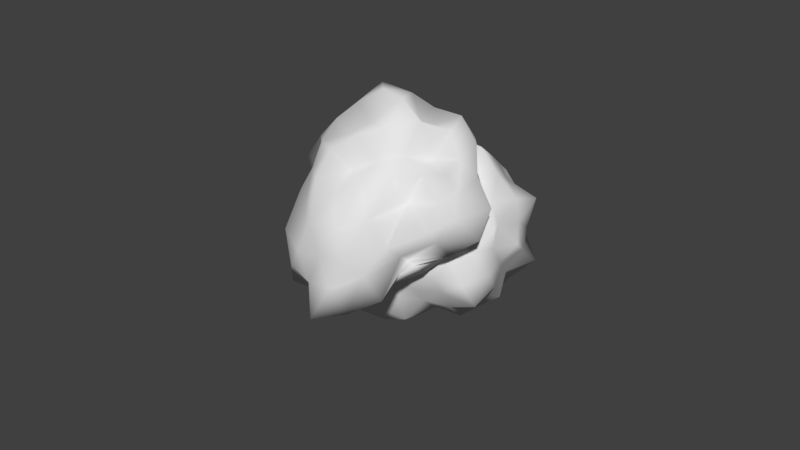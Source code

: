 # Source: ParB09.blend  (saved by Blender 2.79.0; exported with 4.5.12 LTS)
import bpy
from mathutils import Matrix  # noqa: F401  (used for matrix-valued properties, if any)

bpy.ops.wm.read_factory_settings(use_empty=True)
scene = bpy.context.scene
scene.name = 'Scene'

# ---- collections
col_collection_1 = bpy.data.collections.new('Collection 1'); scene.collection.children.link(col_collection_1)

# ---- world
world_world = bpy.data.worlds.new('World'); scene.world = world_world
world_world.color = (0.05088, 0.05088, 0.05088)
world_world.use_sun_shadow = False
world_world.sun_shadow_jitter_overblur = 0.0
world_world.cycles.sampling_method = 'MANUAL'

# ---- meshes
me_icosphere_008 = bpy.data.meshes.new('Icosphere.008')
me_icosphere_008.from_pydata([(-2.67, 1.811, -20.47), (-3.572, -7.769, -4.701), (-7.825, -13.96, -10.72), (-18.98, 1.361, -5.81), (-8.681, 16.09, -4.634), (8.201, 10.31, -4.48), (0.6856, -13.65, 10.97), (-15.31, -6.939, 10.18), (-17.94, 11.55, 11.79), (0.8175, 15.84, 10.73), (9.909, 1.519, 10.6), (-3.892, 1.348, 19.1), (-5.401, -7.342, -22.0), (-1.48, -4.143, -18.0), (-6.672, -11.36, -8.963), (3.735, 1.117, -4.821), (0.87, 6.076, -10.14), (-11.42, 1.239, -16.27), (-15.19, -7.591, -11.97), (-6.662, 10.69, -12.81), (-15.36, 9.675, -5.694), (0.08029, 13.68, -4.918), (3.566, -3.008, 6.141), (10.58, 6.56, 3.531), (-5.069, -14.24, 2.872), (-2.037, -11.79, 5.614), (-21.95, -4.528, 3.067), (-13.75, -12.48, 2.172), (-13.93, 15.17, 3.108), (-20.12, 6.621, 3.108), (5.369, 14.16, 3.117), (-3.892, 17.67, 3.108), (8.017, -8.051, 12.69), (-8.858, -13.89, 13.0), (-19.34, 1.348, 12.66), (-8.189, 14.57, 11.7), (7.142, 9.389, 11.57), (-1.475, -6.141, 15.86), (4.954, 1.349, 17.42), (-11.41, -4.115, 18.15), (-10.93, 6.46, 17.18), (-0.8483, 10.72, 19.04), (-5.003, -3.237, -18.26), (-1.434, -6.709, -11.14), (-7.608, -10.82, -9.161), (-2.022, -1.71, -4.072), (5.134, 8.393, -7.918), (-7.683, 1.837, -18.84), (-17.32, -3.028, -8.97), (-4.818, 5.536, -15.53), (-11.02, 11.34, -4.141), (3.83, 12.11, -4.656), (1.562, -6.66, -0.2983), (9.203, 4.204, 7.208), (-6.427, -10.63, -3.034), (0.8888, -13.83, 7.473), (-21.65, -1.599, -1.852), (-14.9, -9.957, 6.426), (-11.47, 15.91, -0.8162), (-17.57, 8.167, 6.761), (5.55, 11.34, -0.1409), (-1.785, 15.46, 6.517), (5.184, -11.96, 12.08), (-11.25, -8.591, 10.4), (-19.79, 6.657, 12.93), (-3.777, 15.45, 11.38), (9.424, 5.615, 11.47), (-0.807, -8.812, 12.93), (0.4108, 1.348, 18.25), (-13.43, -5.581, 13.88), (-14.82, 9.29, 15.46), (-0.3263, 12.32, 13.65), (-6.661, -11.3, -16.6), (-2.547, -1.269, -18.58), (-2.277, -10.39, -7.25), (5.945, 5.634, -4.663), (-0.4696, 3.897, -15.3), (-16.29, 1.506, -11.85), (-10.6, -9.542, -10.65), (-7.22, 11.78, -7.295), (-18.36, 6.038, -6.369), (-4.006, 15.4, -5.132), (8.187, -1.51, 7.926), (9.27, 8.374, -0.3421), (-3.505, -11.54, 6.769), (-3.196, -9.771, 0.5743), (-18.88, -6.14, 7.072), (-9.546, -10.7, -3.672), (-16.12, 13.79, 7.277), (-17.23, 3.58, -0.7847), (2.925, 14.44, 6.635), (-5.861, 14.53, -0.07785), (6.718, -1.935, 11.27), (-3.98, -11.4, 10.65), (-14.53, -2.205, 9.688), (-14.04, 15.08, 13.12), (3.318, 11.44, 10.38), (-2.711, -2.286, 16.56), (10.29, 1.247, 16.22), (-7.615, -1.357, 19.31), (-7.51, 3.977, 18.85), (-2.739, 4.896, 16.24), (1.767, 5.459, 17.12), (7.101, 5.893, 15.6), (3.824, 10.38, 15.59), (-6.012, 7.872, 16.87), (-4.746, 12.45, 14.79), (-9.303, 10.08, 13.85), (-12.12, 1.348, 19.4), (-13.28, 3.672, 13.18), (-15.61, -1.455, 15.79), (-5.862, -4.715, 15.98), (-9.735, -8.149, 14.8), (-4.653, -8.969, 13.92), (1.428, -2.517, 16.39), (2.908, -7.237, 15.1), (6.573, -3.234, 15.73), (8.954, 7.958, 7.604), (7.661, 10.23, 3.256), (9.278, 14.54, 8.344), (-5.768, 14.66, 7.004), (-9.257, 17.86, 3.149), (-10.72, 14.28, 7.326), (-20.38, 4.137, 7.896), (-18.22, 1.351, 3.033), (-18.16, -1.127, 7.26), (-10.88, -12.12, 7.025), (-8.636, -12.37, 2.421), (-7.046, -16.29, 8.042), (1.056, -8.342, 9.653), (2.537, -8.655, 4.875), (5.887, -5.575, 8.801), (1.262, 17.21, 3.088), (4.163, 16.72, -1.87), (-1.225, 19.18, -2.038), (-15.84, 10.03, 3.148), (-15.09, 12.81, -1.502), (-18.44, 8.564, -1.556), (-13.43, -5.604, 2.76), (-16.55, -5.19, -4.054), (-14.28, -9.987, -4.744), (-3.755, -13.35, 4.293), (-6.537, -12.2, -2.691), (-2.593, -12.64, -2.259), (8.03, 1.301, 4.414), (6.156, -2.877, -0.7295), (7.888, 3.572, -0.981), (1.281, 10.5, -8.298), (-2.186, 7.863, -11.36), (-3.101, 11.61, -8.0), (-11.31, 10.24, -9.277), (-9.807, 6.851, -15.73), (-13.39, 5.425, -11.0), (-13.04, -2.879, -14.06), (-8.054, -2.951, -18.26), (-9.503, -6.831, -16.14), (5.313, 3.063, -9.121), (0.4161, -1.194, -11.13), (1.196, 1.173, -15.17), (-6.187, -8.999, -15.1), (-2.235, -6.091, -20.43), (-1.658, -9.224, -13.71), (8.277, -2.508, -23.77), (9.179, 7.071, -7.991), (13.43, 13.27, -14.01), (24.59, -2.059, -9.101), (14.29, -16.79, -7.925), (-2.593, -11.01, -7.771), (4.921, 12.95, 7.682), (20.92, 6.242, 6.887), (23.54, -12.25, 8.496), (4.789, -16.54, 7.437), (-4.302, -2.217, 7.309), (9.499, -2.046, 15.81), (11.01, 6.645, -25.3), (7.087, 3.446, -21.29), (12.28, 10.66, -12.25), (1.872, -1.815, -8.112), (4.737, -6.774, -13.43), (17.03, -1.937, -19.56), (20.8, 6.893, -15.27), (12.27, -11.39, -16.11), (20.97, -10.37, -8.985), (5.527, -14.38, -8.209), (2.041, 2.31, 2.85), (-4.974, -7.258, 0.2403), (10.68, 13.54, -0.4185), (7.644, 11.09, 2.323), (27.56, 3.83, -0.2243), (19.36, 11.79, -1.118), (19.54, -15.87, -0.1832), (25.73, -7.319, -0.1829), (0.2379, -14.86, -0.1736), (9.499, -18.37, -0.1832), (-2.41, 7.353, 9.395), (14.46, 13.19, 9.709), (24.95, -2.045, 9.366), (13.8, -15.27, 8.412), (-1.535, -10.09, 8.278), (7.082, 5.443, 12.57), (0.6533, -2.047, 14.13), (17.02, 3.417, 14.86), (16.53, -7.158, 13.89), (6.455, -11.41, 15.75), (10.61, 2.54, -21.55), (7.041, 6.011, -14.43), (13.22, 10.12, -12.45), (7.629, 1.012, -7.363), (0.4726, -9.09, -11.21), (13.29, -2.535, -22.13), (22.93, 2.33, -12.26), (10.43, -6.234, -18.82), (16.63, -12.04, -7.432), (1.777, -12.81, -7.947), (4.045, 5.962, -3.589), (-3.596, -4.901, 3.917), (12.03, 9.93, -6.325), (4.718, 13.13, 4.182), (27.25, 0.9009, -5.143), (20.51, 9.259, 3.135), (17.08, -16.61, -4.107), (23.18, -8.865, 3.47), (0.05712, -12.03, -3.432), (7.392, -16.15, 3.226), (0.4227, 11.26, 8.787), (16.85, 7.893, 7.112), (25.39, -7.354, 9.641), (9.384, -16.15, 8.085), (-3.817, -6.313, 8.181), (6.414, 8.114, 9.643), (5.196, -2.046, 14.96), (19.04, 4.883, 10.59), (20.43, -9.988, 12.16), (5.933, -13.02, 10.36), (12.27, 10.6, -19.89), (8.154, 0.5713, -21.87), (7.884, 9.694, -10.54), (-0.3384, -6.331, -7.954), (6.077, -4.595, -18.59), (21.9, -2.204, -15.14), (16.21, 8.844, -13.94), (12.83, -12.48, -10.59), (23.97, -6.736, -9.66), (9.613, -16.1, -8.423), (-2.58, 0.8126, 4.636), (-3.663, -9.072, -3.633), (9.112, 10.84, 3.478), (8.803, 9.073, -2.717), (24.49, 5.442, 3.781), (15.15, 9.999, -6.963), (21.73, -14.49, 3.986), (22.83, -4.278, -4.076), (2.682, -15.14, 3.344), (11.47, -15.23, -3.369), (-1.111, 1.237, 7.982), (9.587, 10.71, 7.361), (20.13, 1.507, 6.397), (19.65, -15.78, 9.828), (2.289, -12.14, 7.089), (8.318, 1.588, 13.27), (-4.687, -1.945, 12.93), (13.22, 0.6588, 16.02), (13.12, -4.675, 15.56), (8.346, -5.593, 12.95), (3.84, -6.157, 13.83), (-1.494, -6.591, 12.31), (1.783, -11.07, 12.3), (11.62, -8.57, 13.58), (10.35, -13.15, 11.49), (14.91, -10.78, 10.55), (17.72, -2.046, 16.11), (18.88, -4.37, 9.89), (21.22, 0.7576, 12.5), (11.47, 4.017, 12.69), (15.34, 7.451, 11.51), (10.26, 8.271, 10.63), (4.179, 1.819, 13.1), (2.699, 6.539, 11.81), (-0.9662, 2.536, 12.43), (-3.347, -8.656, 4.313), (-2.054, -10.93, -0.03495), (-3.671, -15.23, 5.053), (11.37, -15.35, 3.713), (14.86, -18.56, -0.1423), (16.32, -14.98, 4.035), (25.99, -4.835, 4.605), (23.82, -2.048, -0.2578), (23.77, 0.4288, 3.969), (16.48, 11.42, 3.734), (14.24, 11.68, -0.87), (12.65, 15.59, 4.751), (4.551, 7.644, 6.362), (3.07, 7.957, 1.584), (-0.2801, 4.877, 5.51), (4.345, -17.91, -0.2027), (1.444, -17.42, -5.161), (6.832, -19.88, -5.329), (21.45, -10.73, -0.1429), (20.7, -13.51, -4.793), (24.05, -9.262, -4.847), (19.04, 4.906, -0.5314), (22.15, 4.492, -7.345), (19.89, 9.29, -8.035), (9.362, 12.65, 1.002), (12.14, 11.5, -5.982), (8.2, 11.94, -5.55), (-2.423, -1.999, 1.123), (-0.5494, 2.179, -4.02), (-2.281, -4.27, -4.272), (4.326, -11.19, -11.59), (7.793, -8.561, -14.65), (8.708, -12.3, -11.29), (16.92, -10.93, -12.57), (15.41, -7.549, -19.02), (19.0, -6.123, -14.29), (18.65, 2.181, -17.35), (13.66, 2.253, -21.55), (15.11, 6.133, -19.43), (0.2942, -3.761, -12.41), (5.191, 0.4962, -14.42), (4.411, -1.871, -18.46), (11.79, 8.301, -18.39), (7.842, 5.393, -23.72), (7.265, 8.526, -17.0)], [], [(0, 73, 42), (1, 43, 45), (0, 42, 47), (0, 47, 49), (0, 49, 76), (1, 45, 52), (2, 44, 54), (3, 48, 56), (4, 50, 58), (5, 51, 60), (1, 52, 85), (2, 54, 87), (3, 56, 89), (4, 58, 91), (5, 60, 83), (6, 62, 67), (7, 63, 69), (8, 64, 70), (9, 65, 71), (10, 66, 98), (38, 102, 68), (38, 103, 102), (36, 96, 104), (41, 105, 101), (41, 106, 105), (35, 95, 107), (40, 108, 100), (40, 109, 108), (34, 94, 110), (39, 111, 99), (39, 112, 111), (33, 93, 113), (37, 114, 97), (37, 115, 114), (32, 92, 116), (23, 117, 53), (23, 118, 117), (30, 90, 119), (31, 120, 61), (31, 121, 120), (28, 88, 122), (29, 123, 59), (29, 124, 123), (26, 86, 125), (27, 126, 57), (27, 127, 126), (24, 84, 128), (25, 129, 55), (25, 130, 129), (22, 82, 131), (30, 132, 90), (30, 133, 132), (21, 81, 134), (28, 135, 88), (28, 136, 135), (20, 80, 137), (26, 138, 86), (26, 139, 138), (18, 78, 140), (24, 141, 84), (24, 142, 141), (14, 74, 143), (22, 144, 82), (22, 145, 144), (15, 75, 146), (16, 147, 46), (16, 148, 147), (19, 79, 149), (19, 150, 79), (19, 151, 150), (17, 77, 152), (17, 153, 77), (17, 154, 153), (12, 72, 155), (15, 156, 75), (15, 157, 156), (13, 73, 158), (12, 159, 72), (12, 160, 159), (13, 43, 161), (161, 74, 14), (161, 43, 74), (43, 1, 74), (159, 161, 14), (159, 160, 161), (160, 13, 161), (72, 44, 2), (72, 159, 44), (159, 14, 44), (158, 76, 16), (158, 73, 76), (73, 0, 76), (156, 158, 16), (156, 157, 158), (157, 13, 158), (75, 46, 5), (75, 156, 46), (156, 16, 46), (155, 78, 18), (155, 72, 78), (72, 2, 78), (153, 155, 18), (153, 154, 155), (154, 12, 155), (77, 48, 3), (77, 153, 48), (153, 18, 48), (152, 80, 20), (152, 77, 80), (77, 3, 80), (150, 152, 20), (150, 151, 152), (151, 17, 152), (79, 50, 4), (79, 150, 50), (150, 20, 50), (149, 81, 21), (149, 79, 81), (79, 4, 81), (147, 149, 21), (147, 148, 149), (148, 19, 149), (46, 51, 5), (46, 147, 51), (147, 21, 51), (146, 83, 23), (146, 75, 83), (75, 5, 83), (144, 146, 23), (144, 145, 146), (145, 15, 146), (82, 53, 10), (82, 144, 53), (144, 23, 53), (143, 85, 25), (143, 74, 85), (74, 1, 85), (141, 143, 25), (141, 142, 143), (142, 14, 143), (84, 55, 6), (84, 141, 55), (141, 25, 55), (140, 87, 27), (140, 78, 87), (78, 2, 87), (138, 140, 27), (138, 139, 140), (139, 18, 140), (86, 57, 7), (86, 138, 57), (138, 27, 57), (137, 89, 29), (137, 80, 89), (80, 3, 89), (135, 137, 29), (135, 136, 137), (136, 20, 137), (88, 59, 8), (88, 135, 59), (135, 29, 59), (134, 91, 31), (134, 81, 91), (81, 4, 91), (132, 134, 31), (132, 133, 134), (133, 21, 134), (90, 61, 9), (90, 132, 61), (132, 31, 61), (131, 92, 32), (131, 82, 92), (82, 10, 92), (129, 131, 32), (129, 130, 131), (130, 22, 131), (55, 62, 6), (55, 129, 62), (129, 32, 62), (128, 93, 33), (128, 84, 93), (84, 6, 93), (126, 128, 33), (126, 127, 128), (127, 24, 128), (57, 63, 7), (57, 126, 63), (126, 33, 63), (125, 94, 34), (125, 86, 94), (86, 7, 94), (123, 125, 34), (123, 124, 125), (124, 26, 125), (59, 64, 8), (59, 123, 64), (123, 34, 64), (122, 95, 35), (122, 88, 95), (88, 8, 95), (120, 122, 35), (120, 121, 122), (121, 28, 122), (61, 65, 9), (61, 120, 65), (120, 35, 65), (119, 96, 36), (119, 90, 96), (90, 9, 96), (117, 119, 36), (117, 118, 119), (118, 30, 119), (53, 66, 10), (53, 117, 66), (117, 36, 66), (116, 98, 38), (116, 92, 98), (92, 10, 98), (114, 116, 38), (114, 115, 116), (115, 32, 116), (97, 68, 11), (97, 114, 68), (114, 38, 68), (113, 67, 37), (113, 93, 67), (93, 6, 67), (111, 113, 37), (111, 112, 113), (112, 33, 113), (99, 97, 11), (99, 111, 97), (111, 37, 97), (110, 69, 39), (110, 94, 69), (94, 7, 69), (108, 110, 39), (108, 109, 110), (109, 34, 110), (100, 99, 11), (100, 108, 99), (108, 39, 99), (107, 70, 40), (107, 95, 70), (95, 8, 70), (105, 107, 40), (105, 106, 107), (106, 35, 107), (101, 100, 11), (101, 105, 100), (105, 40, 100), (104, 71, 41), (104, 96, 71), (96, 9, 71), (102, 104, 41), (102, 103, 104), (103, 36, 104), (68, 101, 11), (68, 102, 101), (102, 41, 101), (98, 103, 38), (98, 66, 103), (66, 36, 103), (71, 106, 41), (71, 65, 106), (65, 35, 106), (70, 109, 40), (70, 64, 109), (64, 34, 109), (69, 112, 39), (69, 63, 112), (63, 33, 112), (67, 115, 37), (67, 62, 115), (62, 32, 115), (83, 118, 23), (83, 60, 118), (60, 30, 118), (91, 121, 31), (91, 58, 121), (58, 28, 121), (89, 124, 29), (89, 56, 124), (56, 26, 124), (87, 127, 27), (87, 54, 127), (54, 24, 127), (85, 130, 25), (85, 52, 130), (52, 22, 130), (60, 133, 30), (60, 51, 133), (51, 21, 133), (58, 136, 28), (58, 50, 136), (50, 20, 136), (56, 139, 26), (56, 48, 139), (48, 18, 139), (54, 142, 24), (54, 44, 142), (44, 14, 142), (52, 145, 22), (52, 45, 145), (45, 15, 145), (76, 148, 16), (76, 49, 148), (49, 19, 148), (49, 151, 19), (49, 47, 151), (47, 17, 151), (47, 154, 17), (47, 42, 154), (42, 12, 154), (45, 157, 15), (45, 43, 157), (43, 13, 157), (42, 160, 12), (42, 73, 160), (73, 13, 160), (162, 235, 204), (163, 205, 207), (162, 204, 209), (162, 209, 211), (162, 211, 238), (163, 207, 214), (164, 206, 216), (165, 210, 218), (166, 212, 220), (167, 213, 222), (163, 214, 247), (164, 216, 249), (165, 218, 251), (166, 220, 253), (167, 222, 245), (168, 224, 229), (169, 225, 231), (170, 226, 232), (171, 227, 233), (172, 228, 260), (200, 264, 230), (200, 265, 264), (198, 258, 266), (203, 267, 263), (203, 268, 267), (197, 257, 269), (202, 270, 262), (202, 271, 270), (196, 256, 272), (201, 273, 261), (201, 274, 273), (195, 255, 275), (199, 276, 259), (199, 277, 276), (194, 254, 278), (185, 279, 215), (185, 280, 279), (192, 252, 281), (193, 282, 223), (193, 283, 282), (190, 250, 284), (191, 285, 221), (191, 286, 285), (188, 248, 287), (189, 288, 219), (189, 289, 288), (186, 246, 290), (187, 291, 217), (187, 292, 291), (184, 244, 293), (192, 294, 252), (192, 295, 294), (183, 243, 296), (190, 297, 250), (190, 298, 297), (182, 242, 299), (188, 300, 248), (188, 301, 300), (180, 240, 302), (186, 303, 246), (186, 304, 303), (176, 236, 305), (184, 306, 244), (184, 307, 306), (177, 237, 308), (178, 309, 208), (178, 310, 309), (181, 241, 311), (181, 312, 241), (181, 313, 312), (179, 239, 314), (179, 315, 239), (179, 316, 315), (174, 234, 317), (177, 318, 237), (177, 319, 318), (175, 235, 320), (174, 321, 234), (174, 322, 321), (175, 205, 323), (323, 236, 176), (323, 205, 236), (205, 163, 236), (321, 323, 176), (321, 322, 323), (322, 175, 323), (234, 206, 164), (234, 321, 206), (321, 176, 206), (320, 238, 178), (320, 235, 238), (235, 162, 238), (318, 320, 178), (318, 319, 320), (319, 175, 320), (237, 208, 167), (237, 318, 208), (318, 178, 208), (317, 240, 180), (317, 234, 240), (234, 164, 240), (315, 317, 180), (315, 316, 317), (316, 174, 317), (239, 210, 165), (239, 315, 210), (315, 180, 210), (314, 242, 182), (314, 239, 242), (239, 165, 242), (312, 314, 182), (312, 313, 314), (313, 179, 314), (241, 212, 166), (241, 312, 212), (312, 182, 212), (311, 243, 183), (311, 241, 243), (241, 166, 243), (309, 311, 183), (309, 310, 311), (310, 181, 311), (208, 213, 167), (208, 309, 213), (309, 183, 213), (308, 245, 185), (308, 237, 245), (237, 167, 245), (306, 308, 185), (306, 307, 308), (307, 177, 308), (244, 215, 172), (244, 306, 215), (306, 185, 215), (305, 247, 187), (305, 236, 247), (236, 163, 247), (303, 305, 187), (303, 304, 305), (304, 176, 305), (246, 217, 168), (246, 303, 217), (303, 187, 217), (302, 249, 189), (302, 240, 249), (240, 164, 249), (300, 302, 189), (300, 301, 302), (301, 180, 302), (248, 219, 169), (248, 300, 219), (300, 189, 219), (299, 251, 191), (299, 242, 251), (242, 165, 251), (297, 299, 191), (297, 298, 299), (298, 182, 299), (250, 221, 170), (250, 297, 221), (297, 191, 221), (296, 253, 193), (296, 243, 253), (243, 166, 253), (294, 296, 193), (294, 295, 296), (295, 183, 296), (252, 223, 171), (252, 294, 223), (294, 193, 223), (293, 254, 194), (293, 244, 254), (244, 172, 254), (291, 293, 194), (291, 292, 293), (292, 184, 293), (217, 224, 168), (217, 291, 224), (291, 194, 224), (290, 255, 195), (290, 246, 255), (246, 168, 255), (288, 290, 195), (288, 289, 290), (289, 186, 290), (219, 225, 169), (219, 288, 225), (288, 195, 225), (287, 256, 196), (287, 248, 256), (248, 169, 256), (285, 287, 196), (285, 286, 287), (286, 188, 287), (221, 226, 170), (221, 285, 226), (285, 196, 226), (284, 257, 197), (284, 250, 257), (250, 170, 257), (282, 284, 197), (282, 283, 284), (283, 190, 284), (223, 227, 171), (223, 282, 227), (282, 197, 227), (281, 258, 198), (281, 252, 258), (252, 171, 258), (279, 281, 198), (279, 280, 281), (280, 192, 281), (215, 228, 172), (215, 279, 228), (279, 198, 228), (278, 260, 200), (278, 254, 260), (254, 172, 260), (276, 278, 200), (276, 277, 278), (277, 194, 278), (259, 230, 173), (259, 276, 230), (276, 200, 230), (275, 229, 199), (275, 255, 229), (255, 168, 229), (273, 275, 199), (273, 274, 275), (274, 195, 275), (261, 259, 173), (261, 273, 259), (273, 199, 259), (272, 231, 201), (272, 256, 231), (256, 169, 231), (270, 272, 201), (270, 271, 272), (271, 196, 272), (262, 261, 173), (262, 270, 261), (270, 201, 261), (269, 232, 202), (269, 257, 232), (257, 170, 232), (267, 269, 202), (267, 268, 269), (268, 197, 269), (263, 262, 173), (263, 267, 262), (267, 202, 262), (266, 233, 203), (266, 258, 233), (258, 171, 233), (264, 266, 203), (264, 265, 266), (265, 198, 266), (230, 263, 173), (230, 264, 263), (264, 203, 263), (260, 265, 200), (260, 228, 265), (228, 198, 265), (233, 268, 203), (233, 227, 268), (227, 197, 268), (232, 271, 202), (232, 226, 271), (226, 196, 271), (231, 274, 201), (231, 225, 274), (225, 195, 274), (229, 277, 199), (229, 224, 277), (224, 194, 277), (245, 280, 185), (245, 222, 280), (222, 192, 280), (253, 283, 193), (253, 220, 283), (220, 190, 283), (251, 286, 191), (251, 218, 286), (218, 188, 286), (249, 289, 189), (249, 216, 289), (216, 186, 289), (247, 292, 187), (247, 214, 292), (214, 184, 292), (222, 295, 192), (222, 213, 295), (213, 183, 295), (220, 298, 190), (220, 212, 298), (212, 182, 298), (218, 301, 188), (218, 210, 301), (210, 180, 301), (216, 304, 186), (216, 206, 304), (206, 176, 304), (214, 307, 184), (214, 207, 307), (207, 177, 307), (238, 310, 178), (238, 211, 310), (211, 181, 310), (211, 313, 181), (211, 209, 313), (209, 179, 313), (209, 316, 179), (209, 204, 316), (204, 174, 316), (207, 319, 177), (207, 205, 319), (205, 175, 319), (204, 322, 174), (204, 235, 322), (235, 175, 322)])
me_icosphere_008.polygons.foreach_set('use_smooth', [True] * 640)
_uv = me_icosphere_008.uv_layers.new(name='UVMap')
_uv.uv.foreach_set('vector', [0.7859, 0.6859, 0.788, 0.708, 0.7661, 0.7247, 0.3244, 0.082, 0.3782, 0.05208, 0.3582, 0.1278, 0.7859, 0.6859, 0.7661, 0.7247, 0.7407, 0.6822, 0.7859, 0.6859, 0.7407, 0.6822, 0.7668, 0.6415, 0.9718, 0.43, 0.9333, 0.3946, 0.9718, 0.3793, 0.9529, 0.6845, 0.9083, 0.6503, 0.9529, 0.6328, 0.8804, 0.1122, 0.9109, 0.1214, 0.9245, 0.1737, 0.2789, 0.418, 0.273, 0.3745, 0.3231, 0.4059, 0.9704, 0.2098, 1.0, 0.1737, 1.0, 0.2223, 0.1865, 0.7636, 0.2248, 0.7469, 0.2248, 0.7908, 0.1919, 0.8678, 0.226, 0.9162, 0.1865, 0.9164, 0.8058, 0.2142, 0.8004, 0.1459, 0.8281, 0.1524, 0.2789, 0.418, 0.3231, 0.4059, 0.3094, 0.4601, 0.8011, 0.5276, 0.7596, 0.5368, 0.7743, 0.4863, 0.1865, 0.7636, 0.2248, 0.7908, 0.1889, 0.8022, 0.5701, 0.7997, 0.5259, 0.8035, 0.5601, 0.752, 0.7579, 0.8462, 0.7213, 0.8329, 0.7528, 0.8105, 0.3747, 0.5729, 0.4051, 0.5358, 0.414, 0.5777, 0.7319, 0.5812, 0.7504, 0.5438, 0.7589, 0.5812, 0.3032, 0.2459, 0.3199, 0.2784, 0.2647, 0.278, 0.4674, 0.6889, 0.4762, 0.644, 0.5031, 0.668, 0.4674, 0.6889, 0.433, 0.6662, 0.4762, 0.644, 0.7273, 0.3316, 0.722, 0.3697, 0.6813, 0.3458, 0.4736, 0.5884, 0.5289, 0.5928, 0.5156, 0.631, 0.9182, 0.9575, 0.9547, 0.9332, 0.9547, 0.98, 0.8379, 0.9049, 0.8379, 0.9586, 0.8018, 0.9103, 0.5739, 0.5823, 0.6026, 0.6126, 0.5552, 0.6128, 0.6126, 0.2515, 0.6592, 0.2629, 0.6137, 0.303, 0.643, 0.9147, 0.6039, 0.9529, 0.5988, 0.8972, 0.6208, 0.6604, 0.5808, 0.6928, 0.5778, 0.6529, 0.6208, 0.6604, 0.6273, 0.7054, 0.5808, 0.6928, 0.8853, 0.5307, 0.923, 0.5153, 0.9333, 0.5506, 0.5516, 0.7228, 0.5127, 0.7059, 0.5449, 0.6862, 0.5516, 0.7228, 0.5217, 0.7514, 0.5127, 0.7059, 0.2302, 0.1924, 0.2722, 0.2243, 0.2345, 0.2421, 0.3811, 0.238, 0.3584, 0.2707, 0.34, 0.2432, 0.1886, 0.8394, 0.2172, 0.8266, 0.218, 0.8678, 0.7871, 0.3818, 0.749, 0.3897, 0.7568, 0.3314, 0.7517, 0.4622, 0.7155, 0.4604, 0.7327, 0.4301, 0.7517, 0.4622, 0.7325, 0.5065, 0.7155, 0.4604, 0.7191, 0.5422, 0.678, 0.5438, 0.6959, 0.4996, 0.3269, 0.4935, 0.3759, 0.4939, 0.3494, 0.5264, 0.3269, 0.4935, 0.3494, 0.4568, 0.3759, 0.4939, 0.3751, 0.4033, 0.4143, 0.4145, 0.394, 0.4556, 0.8652, 0.09978, 0.8415, 0.05535, 0.8804, 0.0628, 0.8652, 0.09978, 0.8195, 0.09631, 0.8415, 0.05535, 0.9176, 0.441, 0.9333, 0.4814, 0.8822, 0.4804, 0.203, 0.7243, 0.1865, 0.6779, 0.2294, 0.7096, 0.9929, 0.976, 0.9547, 0.976, 0.9675, 0.9332, 0.9718, 0.3702, 0.9958, 0.3314, 0.9989, 0.3702, 0.7871, 0.3818, 0.7702, 0.4192, 0.749, 0.3897, 0.7871, 0.3818, 0.8221, 0.4125, 0.7702, 0.4192, 0.0508, 0.727, 0.06804, 0.7631, 0.0214, 0.7751, 0.29, 0.5731, 0.3126, 0.5294, 0.3291, 0.5752, 0.29, 0.5731, 0.2635, 0.533, 0.3126, 0.5294, 0.2437, 0.4906, 0.254, 0.4531, 0.2814, 0.4926, 0.0, 0.8873, 0.07439, 0.9109, 0.01564, 0.9319, 0.0, 0.8873, 0.06843, 0.8433, 0.07439, 0.9109, 0.8804, 0.2304, 0.8369, 0.2163, 0.8712, 0.1636, 0.1256, 0.7972, 0.1222, 0.8131, 0.1049, 0.8261, 0.9718, 0.4192, 0.9831, 0.3702, 0.9831, 0.4299, 0.146, 0.7397, 0.1846, 0.7532, 0.1865, 0.7993, 0.6566, 0.5438, 0.6687, 0.5801, 0.6352, 0.5801, 0.2939, 0.1841, 0.3462, 0.1456, 0.3396, 0.206, 0.3916, 0.1464, 0.4211, 0.1794, 0.3886, 0.1889, 0.1004, 0.665, 0.06804, 0.6937, 0.05427, 0.657, 0.1004, 0.665, 0.1124, 0.6934, 0.06804, 0.6937, 0.8401, 0.7444, 0.8202, 0.7911, 0.7913, 0.7671, 0.8401, 0.7444, 0.8596, 0.7923, 0.8202, 0.7911, 0.8401, 0.7444, 0.8741, 0.7316, 0.8596, 0.7923, 0.7075, 0.6814, 0.6641, 0.6687, 0.69, 0.6322, 0.7075, 0.6814, 0.694, 0.7121, 0.6641, 0.6687, 0.7075, 0.6814, 0.7383, 0.7225, 0.694, 0.7121, 0.9182, 0.9317, 0.9239, 0.871, 0.9488, 0.8944, 0.3916, 0.1464, 0.435, 0.1349, 0.4211, 0.1794, 0.3916, 0.1464, 0.4138, 0.09067, 0.435, 0.1349, 0.7689, 0.8827, 0.7864, 0.9015, 0.7639, 0.9411, 0.9245, 0.0, 0.9197, 0.06438, 0.8963, 0.0549, 0.1477, 0.6198, 0.1748, 0.6324, 0.1451, 0.6831, 0.439, 0.02825, 0.3782, 0.05208, 0.3806, 0.01951, 0.1865, 0.6941, 0.1846, 0.7532, 0.146, 0.7397, 0.3806, 0.01951, 0.3782, 0.05208, 0.3292, 0.04991, 0.3782, 0.05208, 0.3244, 0.082, 0.3292, 0.04991, 0.1451, 0.6831, 0.1865, 0.6941, 0.146, 0.7397, 0.1451, 0.6831, 0.1748, 0.6324, 0.1865, 0.6941, 0.4426, 0.0, 0.439, 0.02825, 0.3806, 0.01951, 0.8963, 0.0549, 0.9109, 0.1214, 0.8804, 0.1122, 0.8963, 0.0549, 0.9197, 0.06438, 0.9109, 0.1214, 0.1451, 0.6831, 0.146, 0.7397, 0.1368, 0.7381, 0.987, 0.4934, 0.9724, 0.4783, 0.987, 0.43, 0.7639, 0.9411, 0.7864, 0.9015, 0.7864, 0.9579, 0.9956, 0.04991, 0.964, 0.04991, 0.9674, 0.0, 0.08696, 0.6198, 0.1368, 0.6233, 0.1004, 0.665, 0.435, 0.1349, 0.4138, 0.09067, 0.4562, 0.08298, 0.4138, 0.09067, 0.439, 0.02825, 0.4562, 0.08298, 0.4211, 0.1794, 0.4572, 0.178, 0.4515, 0.2137, 0.4211, 0.1794, 0.435, 0.1349, 0.4572, 0.178, 0.08696, 0.6198, 0.1004, 0.665, 0.05427, 0.657, 0.8291, 0.267, 0.8369, 0.2163, 0.8804, 0.2304, 0.9488, 0.8944, 0.9239, 0.871, 0.9633, 0.841, 0.642, 0.8689, 0.6159, 0.8206, 0.642, 0.8035, 0.694, 0.7121, 0.7263, 0.7512, 0.6757, 0.7482, 0.694, 0.7121, 0.7383, 0.7225, 0.7263, 0.7512, 0.9633, 0.9332, 0.9182, 0.9317, 0.9488, 0.8944, 0.2302, 0.3996, 0.273, 0.3745, 0.2789, 0.418, 0.2302, 0.3996, 0.232, 0.3637, 0.273, 0.3745, 0.232, 0.3637, 0.2691, 0.3314, 0.273, 0.3745, 0.69, 0.6322, 0.6457, 0.616, 0.6725, 0.5823, 0.69, 0.6322, 0.6641, 0.6687, 0.6457, 0.616, 0.2302, 0.3996, 0.2789, 0.418, 0.254, 0.4531, 0.7084, 0.5858, 0.69, 0.6322, 0.6725, 0.5823, 0.9451, 0.5267, 0.9333, 0.466, 0.9724, 0.4854, 0.9333, 0.466, 0.9724, 0.43, 0.9724, 0.4854, 0.1149, 0.7562, 0.1368, 0.7821, 0.09404, 0.7972, 0.8202, 0.7911, 0.8596, 0.7923, 0.8349, 0.8323, 0.8596, 0.7923, 0.8741, 0.8377, 0.8349, 0.8323, 0.08995, 0.7285, 0.06804, 0.7631, 0.0508, 0.727, 0.08995, 0.7285, 0.1149, 0.7562, 0.06804, 0.7631, 0.1149, 0.7562, 0.09404, 0.7972, 0.06804, 0.7631, 0.06804, 0.6937, 0.08995, 0.7285, 0.0508, 0.727, 0.06804, 0.6937, 0.1124, 0.6934, 0.08995, 0.7285, 0.7958, 0.7328, 0.8401, 0.7444, 0.7913, 0.7671, 0.05427, 0.657, 0.03475, 0.6942, 0.01613, 0.6559, 0.05427, 0.657, 0.06804, 0.6937, 0.03475, 0.6942, 0.6687, 0.5572, 0.7015, 0.5438, 0.7015, 0.5796, 0.3886, 0.1889, 0.4148, 0.2261, 0.3811, 0.238, 0.3886, 0.1889, 0.4211, 0.1794, 0.4148, 0.2261, 0.4211, 0.1794, 0.4515, 0.2137, 0.4148, 0.2261, 0.3396, 0.206, 0.3886, 0.1889, 0.3811, 0.238, 0.3396, 0.206, 0.3462, 0.1456, 0.3886, 0.1889, 0.3462, 0.1456, 0.3916, 0.1464, 0.3886, 0.1889, 0.3002, 0.2082, 0.34, 0.2432, 0.3032, 0.2459, 0.3002, 0.2082, 0.3396, 0.206, 0.34, 0.2432, 0.3396, 0.206, 0.3811, 0.238, 0.34, 0.2432, 0.2821, 0.0644, 0.2782, 0.1003, 0.2352, 0.1177, 0.2821, 0.0644, 0.3292, 0.04991, 0.2782, 0.1003, 0.3292, 0.04991, 0.3244, 0.082, 0.2782, 0.1003, 0.2315, 0.09806, 0.2821, 0.0644, 0.2352, 0.1177, 0.1791, 0.8592, 0.1503, 0.7967, 0.1865, 0.7993, 0.1503, 0.7967, 0.146, 0.7397, 0.1865, 0.7993, 0.1049, 0.8261, 0.1256, 0.864, 0.09927, 0.8818, 0.1049, 0.8261, 0.1222, 0.8131, 0.1256, 0.864, 0.2079, 0.7469, 0.203, 0.7243, 0.2294, 0.7096, 0.8712, 0.1636, 0.8281, 0.1524, 0.8652, 0.09978, 0.8712, 0.1636, 0.8369, 0.2163, 0.8281, 0.1524, 0.1085, 0.9802, 0.07439, 0.9802, 0.09376, 0.9172, 0.378, 0.4125, 0.3372, 0.3453, 0.4033, 0.3563, 0.378, 0.4125, 0.3216, 0.3802, 0.3372, 0.3453, 0.3216, 0.3802, 0.2691, 0.3314, 0.3372, 0.3453, 0.7817, 0.8827, 0.7409, 0.8754, 0.7579, 0.8462, 0.9977, 0.5769, 0.9685, 0.5381, 0.9977, 0.5267, 0.378, 0.4125, 0.4033, 0.3563, 0.4261, 0.3911, 0.2814, 0.4926, 0.3094, 0.4601, 0.3269, 0.4935, 0.2814, 0.4926, 0.254, 0.4531, 0.3094, 0.4601, 0.254, 0.4531, 0.2789, 0.418, 0.3094, 0.4601, 0.3126, 0.5294, 0.2814, 0.4926, 0.3269, 0.4935, 0.3126, 0.5294, 0.2635, 0.533, 0.2814, 0.4926, 0.2635, 0.533, 0.2437, 0.4906, 0.2814, 0.4926, 0.3291, 0.5752, 0.3494, 0.5264, 0.3747, 0.5729, 0.3291, 0.5752, 0.3126, 0.5294, 0.3494, 0.5264, 0.3126, 0.5294, 0.3269, 0.4935, 0.3494, 0.5264, 0.8778, 0.279, 0.8362, 0.3103, 0.8317, 0.267, 0.8778, 0.279, 0.8778, 0.328, 0.8362, 0.3103, 0.8221, 0.49, 0.8011, 0.5276, 0.7743, 0.4863, 0.7702, 0.4192, 0.8024, 0.4603, 0.7517, 0.4622, 0.7702, 0.4192, 0.8221, 0.4125, 0.8024, 0.4603, 0.0, 0.7262, 0.0508, 0.727, 0.0214, 0.7751, 0.749, 0.3897, 0.7327, 0.4301, 0.7062, 0.3941, 0.749, 0.3897, 0.7702, 0.4192, 0.7327, 0.4301, 0.7702, 0.4192, 0.7517, 0.4622, 0.7327, 0.4301, 0.2661, 0.1843, 0.2722, 0.2243, 0.2302, 0.1924, 0.2661, 0.1843, 0.3002, 0.2082, 0.2722, 0.2243, 0.3002, 0.2082, 0.3032, 0.2459, 0.2722, 0.2243, 0.9333, 0.1999, 0.9704, 0.2162, 0.9667, 0.2586, 0.9333, 0.1999, 0.9704, 0.1737, 0.9704, 0.2162, 0.2678, 0.1377, 0.2939, 0.1841, 0.2661, 0.1843, 0.1256, 0.864, 0.1155, 0.9172, 0.09927, 0.8818, 0.2294, 0.7096, 0.1865, 0.6779, 0.2294, 0.661, 0.1865, 0.6779, 0.2147, 0.6198, 0.2294, 0.661, 0.8822, 0.4804, 0.923, 0.5153, 0.8853, 0.5307, 0.8822, 0.4804, 0.9333, 0.4814, 0.923, 0.5153, 0.1049, 0.8261, 0.09927, 0.8818, 0.07439, 0.8442, 0.8415, 0.05535, 0.8016, 0.04324, 0.8228, 0.0, 0.8415, 0.05535, 0.8195, 0.09631, 0.8016, 0.04324, 0.8195, 0.09631, 0.785, 0.09046, 0.8016, 0.04324, 0.7409, 0.8754, 0.7213, 0.8329, 0.7579, 0.8462, 0.4153, 0.9563, 0.4153, 0.9968, 0.3823, 0.9768, 0.5082, 0.2515, 0.5082, 0.3091, 0.4723, 0.2738, 0.643, 0.9646, 0.6039, 0.9529, 0.643, 0.9147, 0.1085, 0.9537, 0.135, 0.9172, 0.135, 0.9735, 0.7231, 0.9672, 0.7201, 0.9353, 0.7639, 0.9363, 0.3759, 0.4939, 0.394, 0.4556, 0.4261, 0.4947, 0.3759, 0.4939, 0.3494, 0.4568, 0.394, 0.4556, 0.3494, 0.4568, 0.3751, 0.4033, 0.394, 0.4556, 0.3494, 0.5264, 0.4051, 0.5358, 0.3747, 0.5729, 0.3494, 0.5264, 0.3759, 0.4939, 0.4051, 0.5358, 0.3759, 0.4939, 0.4261, 0.4947, 0.4051, 0.5358, 0.6959, 0.4996, 0.6352, 0.5072, 0.6679, 0.4635, 0.6959, 0.4996, 0.678, 0.5438, 0.6352, 0.5072, 0.3291, 0.5752, 0.3747, 0.5729, 0.3702, 0.6143, 0.7155, 0.4604, 0.6959, 0.4996, 0.6679, 0.4635, 0.7155, 0.4604, 0.7325, 0.5065, 0.6959, 0.4996, 0.7325, 0.5065, 0.7191, 0.5422, 0.6959, 0.4996, 0.7327, 0.4301, 0.6852, 0.4292, 0.7062, 0.3941, 0.7327, 0.4301, 0.7155, 0.4604, 0.6852, 0.4292, 0.7155, 0.4604, 0.6679, 0.4635, 0.6852, 0.4292, 0.7195, 0.9044, 0.7195, 0.9632, 0.6918, 0.9374, 0.7568, 0.3314, 0.749, 0.3897, 0.722, 0.3697, 0.502, 0.9572, 0.4708, 0.9315, 0.502, 0.9157, 0.3584, 0.2707, 0.3919, 0.3198, 0.3361, 0.3029, 0.3584, 0.2707, 0.3979, 0.2591, 0.3919, 0.3198, 0.9936, 0.1498, 0.9633, 0.1237, 0.9936, 0.09734, 0.34, 0.2432, 0.3199, 0.2784, 0.3032, 0.2459, 0.34, 0.2432, 0.3584, 0.2707, 0.3199, 0.2784, 0.3584, 0.2707, 0.3361, 0.3029, 0.3199, 0.2784, 0.475, 0.7346, 0.4261, 0.7147, 0.4674, 0.6889, 0.2345, 0.2421, 0.2722, 0.2243, 0.2647, 0.278, 0.2722, 0.2243, 0.3032, 0.2459, 0.2647, 0.278, 0.5127, 0.7059, 0.475, 0.7346, 0.4674, 0.6889, 0.5127, 0.7059, 0.5217, 0.7514, 0.475, 0.7346, 0.5217, 0.7514, 0.4863, 0.784, 0.475, 0.7346, 0.5449, 0.6862, 0.5031, 0.668, 0.5368, 0.6481, 0.5449, 0.6862, 0.5127, 0.7059, 0.5031, 0.668, 0.5127, 0.7059, 0.4674, 0.6889, 0.5031, 0.668, 0.5907, 0.735, 0.5601, 0.752, 0.5516, 0.7228, 0.5907, 0.735, 0.5985, 0.7631, 0.5601, 0.752, 0.5985, 0.7631, 0.5701, 0.7997, 0.5601, 0.752, 0.5808, 0.6928, 0.5907, 0.735, 0.5516, 0.7228, 0.5808, 0.6928, 0.6273, 0.7054, 0.5907, 0.735, 0.6273, 0.7054, 0.6457, 0.7571, 0.5907, 0.735, 0.5778, 0.6529, 0.5449, 0.6862, 0.5368, 0.6481, 0.5778, 0.6529, 0.5808, 0.6928, 0.5449, 0.6862, 0.5808, 0.6928, 0.5516, 0.7228, 0.5449, 0.6862, 0.7817, 0.8027, 0.7528, 0.8105, 0.7482, 0.7697, 0.7639, 0.8827, 0.7639, 0.9363, 0.7328, 0.8991, 0.7639, 0.9363, 0.7201, 0.9353, 0.7328, 0.8991, 0.6026, 0.6126, 0.6457, 0.6265, 0.6208, 0.6604, 0.6137, 0.303, 0.6592, 0.2629, 0.6592, 0.3174, 0.2943, 0.8755, 0.2576, 0.8291, 0.2957, 0.8305, 0.5552, 0.6128, 0.5778, 0.6529, 0.5368, 0.6481, 0.5552, 0.6128, 0.6026, 0.6126, 0.5778, 0.6529, 0.6026, 0.6126, 0.6208, 0.6604, 0.5778, 0.6529, 0.3966, 0.6631, 0.4083, 0.6143, 0.4247, 0.6525, 0.8018, 0.9103, 0.8379, 0.9586, 0.7913, 0.9594, 0.3702, 0.6143, 0.3747, 0.5729, 0.414, 0.5777, 0.4247, 0.6945, 0.3966, 0.6631, 0.4247, 0.6525, 0.7931, 0.8792, 0.8303, 0.8726, 0.8018, 0.9103, 0.8303, 0.8726, 0.8379, 0.9049, 0.8018, 0.9103, 0.5156, 0.631, 0.5552, 0.6128, 0.5368, 0.6481, 0.5156, 0.631, 0.5289, 0.5928, 0.5552, 0.6128, 0.5289, 0.5928, 0.5739, 0.5823, 0.5552, 0.6128, 0.6813, 0.3458, 0.6812, 0.3891, 0.6359, 0.3723, 0.6813, 0.3458, 0.722, 0.3697, 0.6812, 0.3891, 0.502, 0.9157, 0.4708, 0.9315, 0.4804, 0.8898, 0.4762, 0.644, 0.4407, 0.6175, 0.4736, 0.5884, 0.4762, 0.644, 0.433, 0.6662, 0.4407, 0.6175, 0.2889, 0.3034, 0.3361, 0.3029, 0.3078, 0.3314, 0.5031, 0.668, 0.5156, 0.631, 0.5368, 0.6481, 0.5031, 0.668, 0.4762, 0.644, 0.5156, 0.631, 0.4762, 0.644, 0.4736, 0.5884, 0.5156, 0.631, 0.4261, 0.7147, 0.433, 0.6662, 0.4674, 0.6889, 0.3469, 0.9957, 0.3653, 0.9563, 0.3823, 0.9957, 0.3199, 0.2784, 0.3361, 0.3029, 0.2889, 0.3034, 0.6812, 0.3891, 0.6562, 0.4217, 0.6359, 0.3723, 0.6812, 0.3891, 0.6852, 0.4292, 0.6562, 0.4217, 0.6852, 0.4292, 0.6679, 0.4635, 0.6562, 0.4217, 0.2546, 0.9153, 0.2943, 0.8755, 0.2957, 0.9147, 0.2546, 0.9153, 0.2302, 0.8679, 0.2943, 0.8755, 0.2302, 0.8679, 0.2576, 0.8291, 0.2943, 0.8755, 0.7528, 0.8105, 0.7201, 0.7914, 0.7482, 0.7697, 0.7528, 0.8105, 0.7213, 0.8329, 0.7201, 0.7914, 0.4723, 0.2738, 0.5082, 0.3091, 0.4572, 0.3126, 0.5601, 0.752, 0.5217, 0.7514, 0.5516, 0.7228, 0.5601, 0.752, 0.5259, 0.8035, 0.5217, 0.7514, 0.5259, 0.8035, 0.4863, 0.784, 0.5217, 0.7514, 0.1889, 0.8022, 0.2172, 0.8266, 0.1886, 0.8394, 0.1889, 0.8022, 0.2248, 0.7908, 0.2172, 0.8266, 0.469, 0.9183, 0.4404, 0.8919, 0.4708, 0.8898, 0.5034, 0.955, 0.5394, 0.9235, 0.5394, 0.9721, 0.7743, 0.4863, 0.7596, 0.5368, 0.7325, 0.5065, 0.7596, 0.5368, 0.7191, 0.5422, 0.7325, 0.5065, 0.3094, 0.4601, 0.3494, 0.4568, 0.3269, 0.4935, 0.3094, 0.4601, 0.3231, 0.4059, 0.3494, 0.4568, 0.3231, 0.4059, 0.3751, 0.4033, 0.3494, 0.4568, 0.8281, 0.1524, 0.8195, 0.09631, 0.8652, 0.09978, 0.8281, 0.1524, 0.8004, 0.1459, 0.8195, 0.09631, 0.8004, 0.1459, 0.785, 0.09046, 0.8195, 0.09631, 0.1865, 0.9164, 0.226, 0.9651, 0.1884, 0.9646, 0.1865, 0.9164, 0.226, 0.9162, 0.226, 0.9651, 0.312, 0.1195, 0.2939, 0.1841, 0.2678, 0.1377, 0.469, 0.9183, 0.4261, 0.9372, 0.4404, 0.8919, 0.469, 0.9183, 0.4708, 0.957, 0.4261, 0.9372, 0.03475, 0.6942, 0.0508, 0.727, 0.0, 0.7262, 0.2557, 0.5677, 0.2635, 0.533, 0.29, 0.5731, 0.2957, 0.9635, 0.3365, 0.9377, 0.3365, 0.9789, 0.8349, 0.8323, 0.8741, 0.8377, 0.8559, 0.8726, 0.0142, 0.8438, 0.06843, 0.8433, 0.0, 0.8873, 0.0142, 0.8438, 0.07439, 0.7972, 0.06843, 0.8433, 0.273, 0.3745, 0.2691, 0.3314, 0.3216, 0.3802, 0.4092, 0.816, 0.4222, 0.8224, 0.4256, 0.8766, 0.4092, 0.816, 0.4256, 0.762, 0.4222, 0.8224, 0.1368, 0.7381, 0.146, 0.7397, 0.1503, 0.7967, 0.312, 0.1195, 0.3462, 0.1456, 0.2939, 0.1841, 0.9529, 0.6328, 0.9083, 0.6503, 0.9399, 0.5823, 0.2957, 0.8745, 0.3413, 0.8907, 0.346, 0.9377, 0.9718, 0.3793, 0.9396, 0.3511, 0.9644, 0.3314, 0.9718, 0.3793, 0.9333, 0.3946, 0.9396, 0.3511, 0.7668, 0.6415, 0.7498, 0.59, 0.7913, 0.6106, 0.7668, 0.6415, 0.7213, 0.631, 0.7498, 0.59, 0.7668, 0.6415, 0.7407, 0.6822, 0.7213, 0.631, 0.7407, 0.6822, 0.7075, 0.6814, 0.7213, 0.631, 0.7407, 0.6822, 0.7383, 0.7225, 0.7075, 0.6814, 0.7407, 0.6822, 0.7661, 0.7247, 0.7383, 0.7225, 0.7661, 0.7247, 0.7624, 0.7697, 0.7383, 0.7225, 0.2957, 0.8745, 0.346, 0.8291, 0.3413, 0.8907, 0.3582, 0.1278, 0.3782, 0.05208, 0.4138, 0.09067, 0.3782, 0.05208, 0.439, 0.02825, 0.4138, 0.09067, 0.7661, 0.7247, 0.7913, 0.7546, 0.7624, 0.7697, 0.7661, 0.7247, 0.788, 0.708, 0.7913, 0.7546, 0.4572, 0.04347, 0.439, 0.02825, 0.4426, 0.0, 0.8405, 0.5823, 0.8712, 0.5901, 0.8824, 0.6163, 0.09664, 0.0793, 0.1512, 0.05061, 0.1294, 0.1258, 0.8405, 0.5823, 0.8824, 0.6163, 0.8316, 0.6274, 0.4261, 0.4011, 0.4553, 0.364, 0.478, 0.3941, 0.4261, 0.4011, 0.478, 0.3941, 0.4653, 0.4334, 0.5762, 0.8035, 0.6159, 0.8387, 0.5545, 0.8434, 0.8741, 0.8437, 0.9046, 0.853, 0.9182, 0.9052, 0.5115, 0.1648, 0.4734, 0.1867, 0.4836, 0.1285, 0.8379, 1.0, 0.8509, 0.9552, 0.8701, 1.0, 0.5367, 0.5327, 0.5501, 0.4933, 0.5827, 0.5228, 0.9299, 0.0, 0.964, 0.04838, 0.9245, 0.04863, 0.7087, 0.2613, 0.6874, 0.1962, 0.7158, 0.196, 0.5115, 0.1648, 0.4836, 0.1285, 0.5391, 0.1208, 0.4318, 0.8472, 0.4669, 0.8234, 0.4719, 0.8758, 0.5367, 0.5327, 0.5827, 0.5228, 0.567, 0.557, 0.08757, 0.3389, 0.1291, 0.3282, 0.0963, 0.3785, 0.7469, 0.06304, 0.7083, 0.06837, 0.7256, 0.03388, 0.05908, 0.6143, 0.02085, 0.5842, 0.06881, 0.5757, 0.2254, 0.5596, 0.1873, 0.5772, 0.1971, 0.5332, 0.07174, 0.2426, 0.08765, 0.2756, 0.0325, 0.2739, 0.1832, 0.4189, 0.1778, 0.4654, 0.1471, 0.4389, 0.1832, 0.4189, 0.2228, 0.4462, 0.1778, 0.4654, 0.9222, 0.2804, 0.892, 0.2565, 0.9333, 0.2337, 0.1799, 0.5135, 0.129, 0.5207, 0.1413, 0.4841, 0.1799, 0.5135, 0.1622, 0.553, 0.129, 0.5207, 0.1487, 0.5909, 0.1042, 0.6198, 0.117, 0.5586, 0.08405, 0.5328, 0.04882, 0.496, 0.09725, 0.4949, 0.1368, 0.8836, 0.1833, 0.8949, 0.1378, 0.9351, 0.5988, 0.9147, 0.5597, 0.9529, 0.5545, 0.8972, 0.03032, 0.4541, 0.07285, 0.4274, 0.07126, 0.4546, 0.03032, 0.4541, 0.0282, 0.4222, 0.07285, 0.4274, 0.8853, 0.4211, 0.923, 0.4057, 0.9333, 0.441, 0.1004, 0.3962, 0.1391, 0.4086, 0.1079, 0.4296, 0.1004, 0.3962, 0.1301, 0.3687, 0.1391, 0.4086, 0.0, 0.1875, 0.04118, 0.2204, 0.00308, 0.2374, 0.1498, 0.2366, 0.1263, 0.2688, 0.1085, 0.2408, 0.5944, 0.5823, 0.6042, 0.5525, 0.6352, 0.5797, 0.2915, 0.8087, 0.3162, 0.7787, 0.3469, 0.8291, 0.9241, 0.8242, 0.9575, 0.8044, 0.9526, 0.841, 0.9241, 0.8242, 0.9182, 0.7759, 0.9575, 0.8044, 0.2438, 0.6412, 0.2748, 0.6143, 0.2886, 0.6599, 0.5636, 0.09198, 0.5455, 0.04662, 0.5856, 0.05875, 0.5636, 0.09198, 0.5209, 0.08506, 0.5455, 0.04662, 0.4616, 0.08156, 0.4572, 0.04118, 0.503, 0.04444, 0.7395, 0.1362, 0.706, 0.09854, 0.7456, 0.09668, 0.7395, 0.1362, 0.6943, 0.1435, 0.706, 0.09854, 0.9176, 0.3314, 0.9333, 0.3718, 0.8822, 0.3708, 0.3947, 0.872, 0.3982, 0.9053, 0.3619, 0.883, 0.9912, 0.6897, 0.9529, 0.6897, 0.9658, 0.647, 0.9683, 0.2651, 0.9446, 0.3, 0.9333, 0.2586, 0.2915, 0.8087, 0.2812, 0.7689, 0.3162, 0.7787, 0.2915, 0.8087, 0.2449, 0.8066, 0.2812, 0.7689, 0.9069, 0.9421, 0.9069, 0.9823, 0.8741, 0.9699, 0.6514, 0.09596, 0.6023, 0.09159, 0.6386, 0.0591, 0.6514, 0.09596, 0.6242, 0.1356, 0.6023, 0.09159, 0.5922, 0.1698, 0.5535, 0.1745, 0.5799, 0.1343, 0.6457, 0.8598, 0.7201, 0.8834, 0.6614, 0.9044, 0.6457, 0.8598, 0.7142, 0.8158, 0.7201, 0.8834, 0.785, 0.2596, 0.7395, 0.2561, 0.7604, 0.1968, 0.5545, 0.8035, 0.5512, 0.8194, 0.5339, 0.8324, 0.3966, 0.811, 0.4079, 0.762, 0.4079, 0.8216, 0.3561, 0.7342, 0.3946, 0.7477, 0.3966, 0.7938, 0.9683, 0.2651, 0.9683, 0.3233, 0.9446, 0.3, 0.06379, 0.1807, 0.117, 0.1434, 0.109, 0.2036, 0.1624, 0.1452, 0.1911, 0.1789, 0.1584, 0.1876, 0.8718, 0.922, 0.8422, 0.9391, 0.8379, 0.8994, 0.8718, 0.922, 0.8724, 0.9552, 0.8422, 0.9391, 0.5113, 0.3811, 0.561, 0.3924, 0.5423, 0.4251, 0.5113, 0.3811, 0.5552, 0.3536, 0.561, 0.3924, 0.5113, 0.3811, 0.4927, 0.35, 0.5552, 0.3536, 0.5164, 0.2515, 0.5128, 0.2166, 0.554, 0.2108, 0.8333, 0.6636, 0.8691, 0.6893, 0.8292, 0.7095, 0.8333, 0.6636, 0.8724, 0.6422, 0.8691, 0.6893, 0.0, 0.9751, 0.02413, 0.9319, 0.04003, 0.9751, 0.1624, 0.1452, 0.206, 0.1347, 0.1911, 0.1789, 0.1624, 0.1452, 0.1858, 0.09, 0.206, 0.1347, 0.2753, 0.9153, 0.2955, 0.935, 0.2713, 0.9608, 0.9182, 0.7316, 0.9134, 0.796, 0.89, 0.7865, 0.3578, 0.6143, 0.3849, 0.6269, 0.3552, 0.6776, 0.2125, 0.02816, 0.1512, 0.05061, 0.1543, 0.01811, 0.3966, 0.6886, 0.3946, 0.7477, 0.3561, 0.7342, 0.1543, 0.01811, 0.1512, 0.05061, 0.1022, 0.04733, 0.1512, 0.05061, 0.09664, 0.0793, 0.1022, 0.04733, 0.3552, 0.6776, 0.3966, 0.6886, 0.3561, 0.7342, 0.3552, 0.6776, 0.3849, 0.6269, 0.3966, 0.6886, 0.2167, 0.0, 0.2125, 0.02816, 0.1543, 0.01811, 0.89, 0.7865, 0.9046, 0.853, 0.8741, 0.8437, 0.89, 0.7865, 0.9134, 0.796, 0.9046, 0.853, 0.3552, 0.6776, 0.3561, 0.7342, 0.3469, 0.7325, 0.9885, 0.7898, 0.9739, 0.7747, 0.9885, 0.7264, 0.2713, 0.9608, 0.2955, 0.935, 0.2955, 0.9759, 0.9633, 0.8432, 0.9948, 0.841, 0.9948, 0.891, 0.8804, 0.3281, 0.9253, 0.2804, 0.9253, 0.329, 0.206, 0.1347, 0.1858, 0.09, 0.2284, 0.08327, 0.1858, 0.09, 0.2125, 0.02816, 0.2284, 0.08327, 0.1911, 0.1789, 0.2272, 0.1783, 0.2207, 0.2138, 0.1911, 0.1789, 0.206, 0.1347, 0.2272, 0.1783, 0.8724, 0.8726, 0.8718, 0.922, 0.8379, 0.8994, 0.7438, 0.3071, 0.7395, 0.2561, 0.785, 0.2596, 0.07428, 0.9807, 0.04003, 0.9807, 0.04809, 0.9319, 0.4256, 0.9419, 0.3995, 0.8937, 0.4256, 0.8766, 0.8691, 0.6893, 0.9064, 0.6657, 0.9083, 0.7208, 0.8691, 0.6893, 0.8724, 0.6422, 0.9064, 0.6657, 0.9083, 0.7261, 0.9255, 0.6845, 0.9499, 0.7261, 0.5128, 0.2166, 0.4734, 0.1867, 0.5115, 0.1648, 0.8292, 0.7095, 0.8691, 0.6893, 0.8715, 0.7316, 0.8436, 0.3314, 0.8822, 0.3617, 0.8404, 0.3734, 0.554, 0.2108, 0.5535, 0.1745, 0.5922, 0.1698, 0.554, 0.2108, 0.5128, 0.2166, 0.5535, 0.1745, 0.5128, 0.2166, 0.5115, 0.1648, 0.5535, 0.1745, 0.6022, 0.1989, 0.554, 0.2108, 0.5922, 0.1698, 0.6022, 0.1989, 0.5696, 0.2514, 0.554, 0.2108, 0.5696, 0.2514, 0.5164, 0.2515, 0.554, 0.2108, 0.9575, 0.1344, 0.9633, 0.1709, 0.9245, 0.1434, 0.561, 0.3924, 0.5552, 0.3536, 0.5991, 0.3708, 0.5552, 0.3536, 0.5976, 0.3314, 0.5991, 0.3708, 0.5423, 0.4251, 0.5729, 0.422, 0.5607, 0.4591, 0.9633, 0.09734, 0.9575, 0.1344, 0.936, 0.1022, 0.9575, 0.1344, 0.9245, 0.1434, 0.936, 0.1022, 0.5254, 0.4623, 0.5423, 0.4251, 0.5607, 0.4591, 0.5254, 0.4623, 0.5076, 0.4266, 0.5423, 0.4251, 0.5076, 0.4266, 0.5113, 0.3811, 0.5423, 0.4251, 0.5151, 0.4984, 0.5501, 0.4933, 0.5367, 0.5327, 0.5151, 0.4984, 0.5254, 0.4623, 0.5501, 0.4933, 0.5254, 0.4623, 0.5607, 0.4591, 0.5501, 0.4933, 0.1584, 0.1876, 0.1838, 0.2255, 0.1498, 0.2366, 0.1584, 0.1876, 0.1911, 0.1789, 0.1838, 0.2255, 0.1911, 0.1789, 0.2207, 0.2138, 0.1838, 0.2255, 0.109, 0.2036, 0.1584, 0.1876, 0.1498, 0.2366, 0.109, 0.2036, 0.117, 0.1434, 0.1584, 0.1876, 0.117, 0.1434, 0.1624, 0.1452, 0.1584, 0.1876, 0.06955, 0.2049, 0.1085, 0.2408, 0.07174, 0.2426, 0.06955, 0.2049, 0.109, 0.2036, 0.1085, 0.2408, 0.109, 0.2036, 0.1498, 0.2366, 0.1085, 0.2408, 0.05471, 0.06076, 0.05007, 0.0966, 0.006661, 0.113, 0.05471, 0.06076, 0.1022, 0.04733, 0.05007, 0.0966, 0.1022, 0.04733, 0.09664, 0.0793, 0.05007, 0.0966, 0.0034, 0.09326, 0.05471, 0.06076, 0.006661, 0.113, 0.3891, 0.8537, 0.3604, 0.7912, 0.3966, 0.7938, 0.3604, 0.7912, 0.3561, 0.7342, 0.3966, 0.7938, 0.5339, 0.8324, 0.5545, 0.8703, 0.5282, 0.8881, 0.5339, 0.8324, 0.5512, 0.8194, 0.5545, 0.8703, 0.3936, 0.8537, 0.3947, 0.872, 0.3619, 0.883, 0.7604, 0.1968, 0.7158, 0.196, 0.7395, 0.1362, 0.7604, 0.1968, 0.7395, 0.2561, 0.7158, 0.196, 0.9862, 0.647, 0.9529, 0.6392, 0.9862, 0.5823, 0.8221, 0.4833, 0.881, 0.431, 0.8822, 0.4978, 0.8221, 0.4833, 0.8437, 0.4222, 0.881, 0.431, 0.8437, 0.4222, 0.8822, 0.3617, 0.881, 0.431, 0.785, 0.08406, 0.7456, 0.09668, 0.7469, 0.06304, 0.2713, 0.9153, 0.2713, 0.9679, 0.2302, 0.941, 0.8221, 0.4833, 0.8822, 0.4978, 0.852, 0.5265, 0.5799, 0.1343, 0.5391, 0.1208, 0.5636, 0.09198, 0.5799, 0.1343, 0.5535, 0.1745, 0.5391, 0.1208, 0.5535, 0.1745, 0.5115, 0.1648, 0.5391, 0.1208, 0.6023, 0.09159, 0.5799, 0.1343, 0.5636, 0.09198, 0.6023, 0.09159, 0.6242, 0.1356, 0.5799, 0.1343, 0.6242, 0.1356, 0.5922, 0.1698, 0.5799, 0.1343, 0.6386, 0.0591, 0.5856, 0.05875, 0.6193, 0.0179, 0.6386, 0.0591, 0.6023, 0.09159, 0.5856, 0.05875, 0.6023, 0.09159, 0.5636, 0.09198, 0.5856, 0.05875, 0.6918, 0.9165, 0.6502, 0.9478, 0.6457, 0.9044, 0.6918, 0.9165, 0.6918, 0.9655, 0.6502, 0.9478, 0.4261, 0.8898, 0.4318, 0.8472, 0.4719, 0.8758, 0.2812, 0.7689, 0.2302, 0.7571, 0.2686, 0.7239, 0.2812, 0.7689, 0.2449, 0.8066, 0.2302, 0.7571, 0.8754, 0.9163, 0.9069, 0.9421, 0.8741, 0.9699, 0.3162, 0.7787, 0.3036, 0.737, 0.3469, 0.7486, 0.3162, 0.7787, 0.2812, 0.7689, 0.3036, 0.737, 0.2812, 0.7689, 0.2686, 0.7239, 0.3036, 0.737, 0.03605, 0.1803, 0.04118, 0.2204, 0.0, 0.1875, 0.03605, 0.1803, 0.06955, 0.2049, 0.04118, 0.2204, 0.06955, 0.2049, 0.07174, 0.2426, 0.04118, 0.2204, 0.3982, 0.9053, 0.3982, 0.9563, 0.3618, 0.9562, 0.1716, 0.9495, 0.1716, 0.9948, 0.1368, 0.9701, 0.03876, 0.1337, 0.06379, 0.1807, 0.03605, 0.1803, 0.5545, 0.8703, 0.5445, 0.9235, 0.5282, 0.8881, 0.3619, 0.883, 0.3982, 0.9053, 0.3469, 0.9178, 0.3982, 0.9053, 0.3618, 0.9562, 0.3469, 0.9178, 0.8822, 0.3708, 0.923, 0.4057, 0.8853, 0.4211, 0.8822, 0.3708, 0.9333, 0.3718, 0.923, 0.4057, 0.5339, 0.8324, 0.5282, 0.8881, 0.5034, 0.8505, 0.706, 0.09854, 0.6644, 0.09608, 0.6749, 0.04909, 0.706, 0.09854, 0.6943, 0.1435, 0.6644, 0.09608, 0.6943, 0.1435, 0.6594, 0.1458, 0.6644, 0.09608, 0.7456, 0.09668, 0.7083, 0.06837, 0.7469, 0.06304, 0.7456, 0.09668, 0.706, 0.09854, 0.7083, 0.06837, 0.5593, 0.2515, 0.5593, 0.3091, 0.5233, 0.2738, 0.5988, 0.9646, 0.5597, 0.9529, 0.5988, 0.9147, 0.9333, 0.579, 0.934, 0.5348, 0.9685, 0.57, 0.934, 0.5348, 0.9685, 0.5267, 0.9685, 0.57, 0.5455, 0.04662, 0.503, 0.04444, 0.5272, 0.0, 0.5455, 0.04662, 0.5209, 0.08506, 0.503, 0.04444, 0.5209, 0.08506, 0.4616, 0.08156, 0.503, 0.04444, 0.5856, 0.05875, 0.5734, 0.003859, 0.6193, 0.0179, 0.5856, 0.05875, 0.5455, 0.04662, 0.5734, 0.003859, 0.5455, 0.04662, 0.5272, 0.0, 0.5734, 0.003859, 0.2886, 0.6599, 0.3311, 0.6161, 0.3331, 0.6706, 0.2886, 0.6599, 0.2748, 0.6143, 0.3311, 0.6161, 0.6386, 0.0591, 0.6193, 0.0179, 0.6594, 0.006424, 0.298, 0.7027, 0.2886, 0.6599, 0.3331, 0.6706, 0.9575, 0.8044, 0.9182, 0.7759, 0.9575, 0.7594, 0.9182, 0.7759, 0.938, 0.7316, 0.9575, 0.7594, 0.3036, 0.737, 0.3412, 0.7081, 0.3469, 0.7486, 0.3036, 0.737, 0.298, 0.7027, 0.3412, 0.7081, 0.298, 0.7027, 0.3331, 0.6706, 0.3412, 0.7081, 0.6126, 0.2515, 0.5783, 0.3038, 0.5593, 0.2681, 0.6126, 0.2515, 0.6126, 0.3092, 0.5783, 0.3038, 0.4572, 0.9985, 0.4261, 0.9728, 0.4572, 0.957, 0.1263, 0.2688, 0.1587, 0.3186, 0.1033, 0.3004, 0.1263, 0.2688, 0.1661, 0.258, 0.1587, 0.3186, 0.1661, 0.258, 0.1842, 0.2826, 0.1587, 0.3186, 0.1085, 0.2408, 0.08765, 0.2756, 0.07174, 0.2426, 0.1085, 0.2408, 0.1263, 0.2688, 0.08765, 0.2756, 0.1263, 0.2688, 0.1033, 0.3004, 0.08765, 0.2756, 0.1763, 0.3801, 0.2254, 0.3951, 0.1832, 0.4189, 0.00308, 0.2374, 0.04118, 0.2204, 0.0325, 0.2739, 0.04118, 0.2204, 0.07174, 0.2426, 0.0325, 0.2739, 0.1391, 0.4086, 0.1763, 0.3801, 0.1832, 0.4189, 0.1391, 0.4086, 0.1301, 0.3687, 0.1763, 0.3801, 0.1301, 0.3687, 0.1685, 0.3429, 0.1763, 0.3801, 0.1079, 0.4296, 0.1471, 0.4389, 0.1129, 0.4577, 0.1079, 0.4296, 0.1391, 0.4086, 0.1471, 0.4389, 0.1391, 0.4086, 0.1832, 0.4189, 0.1471, 0.4389, 0.3966, 0.7028, 0.4235, 0.7258, 0.397, 0.7321, 0.3966, 0.7028, 0.4256, 0.6945, 0.4235, 0.7258, 0.06215, 0.3784, 0.08757, 0.3389, 0.0963, 0.3785, 0.07285, 0.4274, 0.06472, 0.3937, 0.1004, 0.3962, 0.07285, 0.4274, 0.0282, 0.4222, 0.06472, 0.3937, 0.0282, 0.4222, 0.01036, 0.3785, 0.06472, 0.3937, 0.07126, 0.4546, 0.1079, 0.4296, 0.1129, 0.4577, 0.07126, 0.4546, 0.07285, 0.4274, 0.1079, 0.4296, 0.07285, 0.4274, 0.1004, 0.3962, 0.1079, 0.4296, 0.7474, 0.01347, 0.7256, 0.03388, 0.7023, 0.0, 0.8648, 0.5265, 0.8659, 0.5801, 0.834, 0.5436, 0.8659, 0.5801, 0.8221, 0.5801, 0.834, 0.5436, 0.04882, 0.496, 0.01258, 0.4984, 0.03032, 0.4541, 0.1378, 0.9351, 0.1833, 0.8949, 0.1833, 0.9495, 0.05722, 0.5306, 0.0, 0.5429, 0.01258, 0.4984, 0.09725, 0.4949, 0.07126, 0.4546, 0.1129, 0.4577, 0.09725, 0.4949, 0.04882, 0.496, 0.07126, 0.4546, 0.04882, 0.496, 0.03032, 0.4541, 0.07126, 0.4546, 0.117, 0.5586, 0.06881, 0.5757, 0.08405, 0.5328, 0.117, 0.5586, 0.1042, 0.6198, 0.06881, 0.5757, 0.1042, 0.6198, 0.05908, 0.6143, 0.06881, 0.5757, 0.129, 0.5207, 0.117, 0.5586, 0.08405, 0.5328, 0.129, 0.5207, 0.1622, 0.553, 0.117, 0.5586, 0.1622, 0.553, 0.1487, 0.5909, 0.117, 0.5586, 0.1413, 0.4841, 0.09725, 0.4949, 0.1129, 0.4577, 0.1413, 0.4841, 0.129, 0.5207, 0.09725, 0.4949, 0.129, 0.5207, 0.08405, 0.5328, 0.09725, 0.4949, 0.9333, 0.2337, 0.8959, 0.2116, 0.9333, 0.1812, 0.9333, 0.2337, 0.892, 0.2565, 0.8959, 0.2116, 0.2248, 0.5155, 0.2254, 0.5596, 0.1971, 0.5332, 0.1778, 0.4654, 0.2182, 0.4953, 0.1799, 0.5135, 0.1778, 0.4654, 0.2228, 0.4462, 0.2182, 0.4953, 0.05608, 0.2998, 0.1033, 0.3004, 0.07434, 0.3282, 0.1471, 0.4389, 0.1413, 0.4841, 0.1129, 0.4577, 0.1471, 0.4389, 0.1778, 0.4654, 0.1413, 0.4841, 0.1778, 0.4654, 0.1799, 0.5135, 0.1413, 0.4841, 0.2254, 0.3951, 0.2228, 0.4462, 0.1832, 0.4189, 0.9633, 0.9304, 0.9817, 0.891, 0.9987, 0.9304, 0.08765, 0.2756, 0.1033, 0.3004, 0.05608, 0.2998, 0.8959, 0.2116, 0.8804, 0.1737, 0.9333, 0.1812, 0.1971, 0.5332, 0.1873, 0.5772, 0.1622, 0.553, 0.1873, 0.5772, 0.1487, 0.5909, 0.1622, 0.553, 0.1484, 0.8592, 0.1833, 0.8949, 0.1368, 0.8836, 0.06881, 0.5757, 0.02085, 0.5842, 0.05722, 0.5306, 0.02085, 0.5842, 0.0, 0.5429, 0.05722, 0.5306, 0.7256, 0.03388, 0.6877, 0.03224, 0.7023, 0.0, 0.7256, 0.03388, 0.7083, 0.06837, 0.6877, 0.03224, 0.5233, 0.2738, 0.5593, 0.3091, 0.5082, 0.3126, 0.4235, 0.7258, 0.4256, 0.762, 0.397, 0.7321, 0.0963, 0.3785, 0.1291, 0.3282, 0.1301, 0.3687, 0.1291, 0.3282, 0.1685, 0.3429, 0.1301, 0.3687, 0.567, 0.557, 0.6042, 0.5525, 0.5944, 0.5823, 0.567, 0.557, 0.5827, 0.5228, 0.6042, 0.5525, 0.1912, 0.2443, 0.1842, 0.2826, 0.1661, 0.258, 0.4719, 0.8758, 0.5034, 0.8416, 0.5019, 0.8898, 0.4719, 0.8758, 0.4669, 0.8234, 0.5034, 0.8416, 0.4669, 0.8234, 0.5027, 0.8035, 0.5034, 0.8416, 0.5391, 0.1208, 0.5209, 0.08506, 0.5636, 0.09198, 0.5391, 0.1208, 0.4836, 0.1285, 0.5209, 0.08506, 0.4836, 0.1285, 0.4616, 0.08156, 0.5209, 0.08506, 0.7158, 0.196, 0.6943, 0.1435, 0.7395, 0.1362, 0.7158, 0.196, 0.6874, 0.1962, 0.6943, 0.1435, 0.6874, 0.1962, 0.6594, 0.1458, 0.6943, 0.1435, 0.9245, 0.04863, 0.964, 0.09734, 0.9264, 0.0968, 0.9245, 0.04863, 0.964, 0.04838, 0.964, 0.09734, 0.08335, 0.1165, 0.06379, 0.1807, 0.03876, 0.1337, 0.1912, 0.2443, 0.2302, 0.2702, 0.1842, 0.2826, 0.1912, 0.2443, 0.2229, 0.2219, 0.2302, 0.2702, 0.9069, 0.9052, 0.9069, 0.9421, 0.8754, 0.9163, 0.6594, 0.1297, 0.6242, 0.1356, 0.6514, 0.09596, 0.7015, 0.5542, 0.7319, 0.5438, 0.7319, 0.5819, 0.5991, 0.3708, 0.5976, 0.3314, 0.6352, 0.3431, 0.6599, 0.8163, 0.7142, 0.8158, 0.6457, 0.8598, 0.6599, 0.8163, 0.7201, 0.7697, 0.7142, 0.8158, 0.8404, 0.3734, 0.8822, 0.3617, 0.8437, 0.4222, 0.9575, 0.7804, 0.9706, 0.7868, 0.9739, 0.841, 0.9575, 0.7804, 0.9739, 0.7264, 0.9706, 0.7868, 0.3469, 0.7325, 0.3561, 0.7342, 0.3604, 0.7912, 0.08335, 0.1165, 0.117, 0.1434, 0.06379, 0.1807, 0.5545, 0.8434, 0.6159, 0.8387, 0.5661, 0.8957, 0.6159, 0.8387, 0.6159, 0.8972, 0.5661, 0.8957, 0.4653, 0.4334, 0.5076, 0.4266, 0.5071, 0.4583, 0.4653, 0.4334, 0.478, 0.3941, 0.5076, 0.4266, 0.478, 0.3941, 0.5113, 0.3811, 0.5076, 0.4266, 0.9965, 0.04991, 0.9965, 0.09667, 0.964, 0.07681, 0.478, 0.3941, 0.4553, 0.364, 0.4927, 0.35, 0.8316, 0.6274, 0.8333, 0.6636, 0.7913, 0.6371, 0.8316, 0.6274, 0.8724, 0.6422, 0.8333, 0.6636, 0.8316, 0.6274, 0.8824, 0.6163, 0.8724, 0.6422, 0.9771, 0.2929, 0.9984, 0.2643, 0.9984, 0.3107, 0.785, 0.316, 0.8317, 0.267, 0.8317, 0.3288, 0.1294, 0.1258, 0.1512, 0.05061, 0.1858, 0.09, 0.1512, 0.05061, 0.2125, 0.02816, 0.1858, 0.09, 0.9771, 0.2929, 0.9683, 0.2586, 0.9984, 0.2643, 0.8824, 0.6163, 0.8712, 0.5901, 0.9083, 0.5968, 0.2302, 0.04379, 0.2125, 0.02816, 0.2167, 0.0])
me_icosphere_008.materials.append(None)
me_icosphere_008.use_remesh_preserve_volume = False
me_icosphere_008.use_remesh_preserve_attributes = False
me_icosphere_008.use_mirror_vertex_groups = False
me_icosphere_008.update()

# ---- objects
ob_icosphere_008 = bpy.data.objects.new('Icosphere.008', me_icosphere_008)

# ---- transforms, parenting, visibility, modifiers, constraints
ob_icosphere_008.location = (362.1, -224.6, 29.25)
ob_icosphere_008.rotation_euler = (5.613, -0.8179, -1.216)
ob_icosphere_008.lineart.crease_threshold = 0.0

# ---- collection membership
col_collection_1.objects.link(ob_icosphere_008)

# ---- scene / render settings (as saved in the file)
scene.frame_start = 1; scene.frame_end = 180; scene.frame_set(1)
scene.render.engine = 'BLENDER_EEVEE_NEXT'
scene.render.resolution_percentage = 50
scene.render.dither_intensity = 0.0
scene.cycles.use_denoising = False
scene.cycles.samples = 128
scene.cycles.sampling_pattern = 'TABULATED_SOBOL'
scene.cycles.use_adaptive_sampling = False
scene.cycles.use_light_tree = False
scene.cycles.blur_glossy = 0.0
scene.cycles.sample_clamp_indirect = 0.0
scene.view_settings.view_transform = 'Standard'
scene.unit_settings.scale_length = 0.01
bpy.context.view_layer.update()

# ---- added for rendering (the .blend has no active camera and no usable light): camera, sun
cam_auto = bpy.data.cameras.new('AutoCamera')
cam_auto.lens = 50.0
cam_auto.sensor_width = 36.0
cam_auto.clip_end = 1991.13
ob_auto_camera = bpy.data.objects.new('AutoCamera', cam_auto)
scene.collection.objects.link(ob_auto_camera)
ob_auto_camera.location = (474.765, -364.674, 120.625)
ob_auto_camera.rotation_euler = (1.09748, -7.21219e-08, 0.694738)
scene.camera = ob_auto_camera
light_auto_sun = bpy.data.lights.new('AutoSun', 'SUN')
light_auto_sun.energy = 3.0
light_auto_sun.angle = 0.0523599
ob_auto_sun = bpy.data.objects.new('AutoSun', light_auto_sun)
scene.collection.objects.link(ob_auto_sun)
ob_auto_sun.rotation_euler = (0.872665, 0.174533, 0.523599)
bpy.context.view_layer.update()
